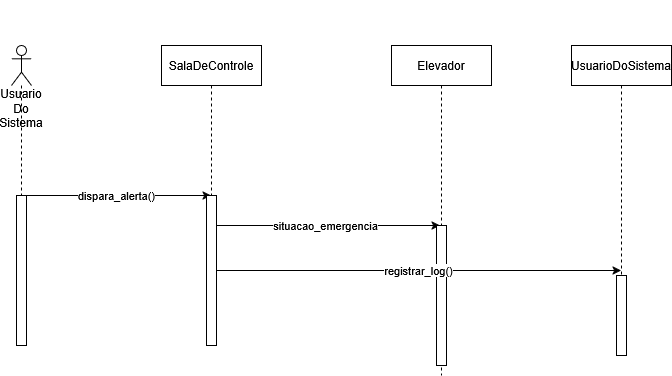

The diagram above was exported from draw.io. Its source (the exported page's mxGraphModel, read from the mxfile embedded in the PNG):
<mxGraphModel dx="872" dy="439" grid="1" gridSize="10" guides="1" tooltips="1" connect="1" arrows="1" fold="1" page="1" pageScale="1" pageWidth="827" pageHeight="1169" math="0" shadow="0">
  <root>
    <mxCell id="0" />
    <mxCell id="1" parent="0" />
    <mxCell id="G5fdHYezvMbGT4eA2Uxm-1" value="dispara_alerta()" style="edgeStyle=orthogonalEdgeStyle;rounded=0;orthogonalLoop=1;jettySize=auto;html=1;curved=0;" edge="1" parent="1" source="G5fdHYezvMbGT4eA2Uxm-2" target="G5fdHYezvMbGT4eA2Uxm-5">
      <mxGeometry relative="1" as="geometry" />
    </mxCell>
    <mxCell id="G5fdHYezvMbGT4eA2Uxm-2" value="&lt;div&gt;&lt;br&gt;&lt;/div&gt;&lt;div&gt;&lt;br&gt;&lt;/div&gt;&lt;div&gt;&lt;br&gt;&lt;/div&gt;&lt;div&gt;&lt;br&gt;&lt;/div&gt;&lt;div&gt;&lt;br&gt;&lt;/div&gt;&lt;div&gt;&lt;br&gt;&lt;/div&gt;&lt;div&gt;Usuario Do Sistema&lt;/div&gt;" style="shape=umlLifeline;perimeter=lifelinePerimeter;whiteSpace=wrap;html=1;container=1;dropTarget=0;collapsible=0;recursiveResize=0;outlineConnect=0;portConstraint=eastwest;newEdgeStyle={&quot;curved&quot;:0,&quot;rounded&quot;:0};participant=umlActor;" vertex="1" parent="1">
      <mxGeometry x="60" y="60" width="20" height="300" as="geometry" />
    </mxCell>
    <mxCell id="G5fdHYezvMbGT4eA2Uxm-3" value="" style="html=1;points=[[0,0,0,0,5],[0,1,0,0,-5],[1,0,0,0,5],[1,1,0,0,-5]];perimeter=orthogonalPerimeter;outlineConnect=0;targetShapes=umlLifeline;portConstraint=eastwest;newEdgeStyle={&quot;curved&quot;:0,&quot;rounded&quot;:0};" vertex="1" parent="G5fdHYezvMbGT4eA2Uxm-2">
      <mxGeometry x="5" y="150" width="10" height="150" as="geometry" />
    </mxCell>
    <mxCell id="G5fdHYezvMbGT4eA2Uxm-4" value="situacao_emergencia" style="edgeStyle=orthogonalEdgeStyle;rounded=0;orthogonalLoop=1;jettySize=auto;html=1;curved=0;" edge="1" parent="1">
      <mxGeometry relative="1" as="geometry">
        <Array as="points">
          <mxPoint x="379" y="240" />
          <mxPoint x="379" y="240" />
        </Array>
        <mxPoint x="258.5" y="240" as="sourcePoint" />
        <mxPoint x="488.5" y="240" as="targetPoint" />
      </mxGeometry>
    </mxCell>
    <mxCell id="G5fdHYezvMbGT4eA2Uxm-5" value="SalaDeControle" style="shape=umlLifeline;perimeter=lifelinePerimeter;whiteSpace=wrap;html=1;container=1;dropTarget=0;collapsible=0;recursiveResize=0;outlineConnect=0;portConstraint=eastwest;newEdgeStyle={&quot;curved&quot;:0,&quot;rounded&quot;:0};" vertex="1" parent="1">
      <mxGeometry x="210" y="60" width="100" height="300" as="geometry" />
    </mxCell>
    <mxCell id="G5fdHYezvMbGT4eA2Uxm-6" value="" style="html=1;points=[[0,0,0,0,5],[0,1,0,0,-5],[1,0,0,0,5],[1,1,0,0,-5]];perimeter=orthogonalPerimeter;outlineConnect=0;targetShapes=umlLifeline;portConstraint=eastwest;newEdgeStyle={&quot;curved&quot;:0,&quot;rounded&quot;:0};" vertex="1" parent="G5fdHYezvMbGT4eA2Uxm-5">
      <mxGeometry x="45" y="150" width="10" height="150" as="geometry" />
    </mxCell>
    <mxCell id="G5fdHYezvMbGT4eA2Uxm-7" value="Elevador" style="shape=umlLifeline;perimeter=lifelinePerimeter;whiteSpace=wrap;html=1;container=1;dropTarget=0;collapsible=0;recursiveResize=0;outlineConnect=0;portConstraint=eastwest;newEdgeStyle={&quot;curved&quot;:0,&quot;rounded&quot;:0};" vertex="1" parent="1">
      <mxGeometry x="440" y="60" width="100" height="330" as="geometry" />
    </mxCell>
    <mxCell id="G5fdHYezvMbGT4eA2Uxm-8" value="" style="html=1;points=[[0,0,0,0,5],[0,1,0,0,-5],[1,0,0,0,5],[1,1,0,0,-5]];perimeter=orthogonalPerimeter;outlineConnect=0;targetShapes=umlLifeline;portConstraint=eastwest;newEdgeStyle={&quot;curved&quot;:0,&quot;rounded&quot;:0};" vertex="1" parent="G5fdHYezvMbGT4eA2Uxm-7">
      <mxGeometry x="45" y="180" width="10" height="140" as="geometry" />
    </mxCell>
    <mxCell id="G5fdHYezvMbGT4eA2Uxm-9" value="UsuarioDoSistema" style="shape=umlLifeline;perimeter=lifelinePerimeter;whiteSpace=wrap;html=1;container=1;dropTarget=0;collapsible=0;recursiveResize=0;outlineConnect=0;portConstraint=eastwest;newEdgeStyle={&quot;curved&quot;:0,&quot;rounded&quot;:0};" vertex="1" parent="1">
      <mxGeometry x="620" y="60" width="100" height="310" as="geometry" />
    </mxCell>
    <mxCell id="G5fdHYezvMbGT4eA2Uxm-10" value="" style="html=1;points=[[0,0,0,0,5],[0,1,0,0,-5],[1,0,0,0,5],[1,1,0,0,-5]];perimeter=orthogonalPerimeter;outlineConnect=0;targetShapes=umlLifeline;portConstraint=eastwest;newEdgeStyle={&quot;curved&quot;:0,&quot;rounded&quot;:0};" vertex="1" parent="G5fdHYezvMbGT4eA2Uxm-9">
      <mxGeometry x="45" y="230" width="10" height="80" as="geometry" />
    </mxCell>
    <mxCell id="G5fdHYezvMbGT4eA2Uxm-11" value="registrar_log()" style="edgeStyle=orthogonalEdgeStyle;rounded=0;orthogonalLoop=1;jettySize=auto;html=1;curved=0;" edge="1" parent="1" source="G5fdHYezvMbGT4eA2Uxm-6" target="G5fdHYezvMbGT4eA2Uxm-9">
      <mxGeometry relative="1" as="geometry">
        <Array as="points">
          <mxPoint x="560" y="285" />
          <mxPoint x="560" y="285" />
        </Array>
      </mxGeometry>
    </mxCell>
  </root>
</mxGraphModel>